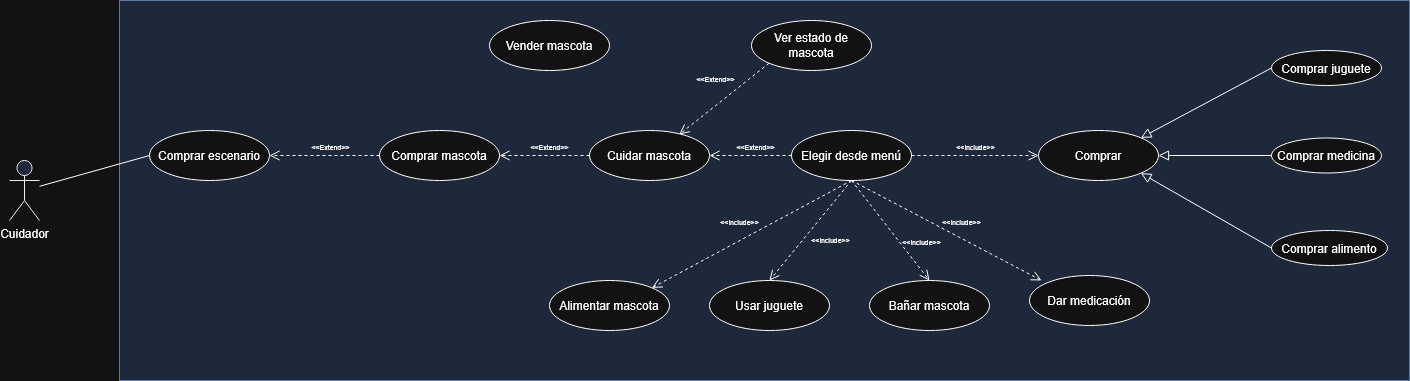

The diagram above was exported from draw.io. Its source (the exported page's mxGraphModel, read from the mxfile embedded in the PNG):
<mxGraphModel dx="1426" dy="797" grid="1" gridSize="10" guides="1" tooltips="1" connect="1" arrows="1" fold="1" page="1" pageScale="1" pageWidth="827" pageHeight="1169" math="0" shadow="0">
  <root>
    <mxCell id="0" />
    <mxCell id="1" parent="0" />
    <mxCell id="zGiHwcZwY53PnWux54d9-17" value="" style="rounded=0;whiteSpace=wrap;html=1;fillColor=#dae8fc;strokeColor=#6c8ebf;movable=0;resizable=0;rotatable=0;deletable=0;editable=0;locked=1;connectable=0;" parent="1" vertex="1">
      <mxGeometry x="170" y="160" width="1290" height="380" as="geometry" />
    </mxCell>
    <mxCell id="zGiHwcZwY53PnWux54d9-1" value="Cuidador" style="shape=umlActor;verticalLabelPosition=bottom;verticalAlign=top;html=1;outlineConnect=0;fillColor=#dae8fc;strokeColor=#000000;" parent="1" vertex="1">
      <mxGeometry x="60" y="320" width="30" height="60" as="geometry" />
    </mxCell>
    <mxCell id="zGiHwcZwY53PnWux54d9-2" value="Comprar escenario" style="ellipse;whiteSpace=wrap;html=1;" parent="1" vertex="1">
      <mxGeometry x="200" y="290" width="120" height="50" as="geometry" />
    </mxCell>
    <mxCell id="zGiHwcZwY53PnWux54d9-3" value="Comprar mascota" style="ellipse;whiteSpace=wrap;html=1;" parent="1" vertex="1">
      <mxGeometry x="430" y="290" width="120" height="50" as="geometry" />
    </mxCell>
    <mxCell id="zGiHwcZwY53PnWux54d9-5" value="Elegir desde menú" style="ellipse;whiteSpace=wrap;html=1;" parent="1" vertex="1">
      <mxGeometry x="842" y="290" width="120" height="50" as="geometry" />
    </mxCell>
    <mxCell id="zGiHwcZwY53PnWux54d9-6" value="Usar juguete" style="ellipse;whiteSpace=wrap;html=1;" parent="1" vertex="1">
      <mxGeometry x="760" y="440" width="120" height="50" as="geometry" />
    </mxCell>
    <mxCell id="zGiHwcZwY53PnWux54d9-7" value="Bañar mascota" style="ellipse;whiteSpace=wrap;html=1;" parent="1" vertex="1">
      <mxGeometry x="920" y="440" width="120" height="50" as="geometry" />
    </mxCell>
    <mxCell id="zGiHwcZwY53PnWux54d9-8" value="Dar medicación" style="ellipse;whiteSpace=wrap;html=1;" parent="1" vertex="1">
      <mxGeometry x="1080" y="435" width="120" height="50" as="geometry" />
    </mxCell>
    <mxCell id="zGiHwcZwY53PnWux54d9-9" value="Comprar" style="ellipse;whiteSpace=wrap;html=1;" parent="1" vertex="1">
      <mxGeometry x="1089" y="290" width="120" height="50" as="geometry" />
    </mxCell>
    <mxCell id="zGiHwcZwY53PnWux54d9-10" value="Alimentar mascota" style="ellipse;whiteSpace=wrap;html=1;" parent="1" vertex="1">
      <mxGeometry x="600" y="440" width="120" height="50" as="geometry" />
    </mxCell>
    <mxCell id="zGiHwcZwY53PnWux54d9-11" value="Comprar alimento" style="ellipse;whiteSpace=wrap;html=1;" parent="1" vertex="1">
      <mxGeometry x="1322" y="390" width="116" height="35" as="geometry" />
    </mxCell>
    <mxCell id="zGiHwcZwY53PnWux54d9-12" value="Comprar medicina" style="ellipse;whiteSpace=wrap;html=1;" parent="1" vertex="1">
      <mxGeometry x="1322" y="297.5" width="110" height="35" as="geometry" />
    </mxCell>
    <mxCell id="zGiHwcZwY53PnWux54d9-13" value="Comprar juguete" style="ellipse;whiteSpace=wrap;html=1;" parent="1" vertex="1">
      <mxGeometry x="1322" y="210" width="110" height="35" as="geometry" />
    </mxCell>
    <mxCell id="zGiHwcZwY53PnWux54d9-14" value="Vender mascota" style="ellipse;whiteSpace=wrap;html=1;" parent="1" vertex="1">
      <mxGeometry x="540" y="180" width="120" height="50" as="geometry" />
    </mxCell>
    <mxCell id="zGiHwcZwY53PnWux54d9-18" value="&lt;font style=&quot;font-size: 7px;&quot;&gt;&amp;lt;&amp;lt;include&amp;gt;&amp;gt;&lt;/font&gt;" style="html=1;verticalAlign=bottom;endArrow=open;dashed=1;endSize=8;curved=0;rounded=0;entryX=1;entryY=0;entryDx=0;entryDy=0;labelBackgroundColor=none;exitX=0.5;exitY=1;exitDx=0;exitDy=0;" parent="1" source="zGiHwcZwY53PnWux54d9-5" target="zGiHwcZwY53PnWux54d9-10" edge="1">
      <mxGeometry x="0.0808" y="-9" relative="1" as="geometry">
        <mxPoint x="690" y="360" as="sourcePoint" />
        <mxPoint x="550" y="400" as="targetPoint" />
        <mxPoint as="offset" />
      </mxGeometry>
    </mxCell>
    <mxCell id="zGiHwcZwY53PnWux54d9-19" value="&lt;font style=&quot;font-size: 7px;&quot;&gt;&amp;lt;&amp;lt;include&amp;gt;&amp;gt;&lt;/font&gt;" style="html=1;verticalAlign=bottom;endArrow=open;dashed=1;endSize=8;curved=0;rounded=0;entryX=0.5;entryY=0;entryDx=0;entryDy=0;labelBackgroundColor=none;" parent="1" target="zGiHwcZwY53PnWux54d9-6" edge="1">
      <mxGeometry x="0.0283" y="27" relative="1" as="geometry">
        <mxPoint x="902" y="340" as="sourcePoint" />
        <mxPoint x="882" y="450" as="targetPoint" />
        <mxPoint as="offset" />
      </mxGeometry>
    </mxCell>
    <mxCell id="zGiHwcZwY53PnWux54d9-20" value="&lt;font style=&quot;font-size: 7px;&quot;&gt;&amp;lt;&amp;lt;include&amp;gt;&amp;gt;&lt;/font&gt;" style="html=1;verticalAlign=bottom;endArrow=open;dashed=1;endSize=8;curved=0;rounded=0;entryX=0.5;entryY=0;entryDx=0;entryDy=0;labelBackgroundColor=none;exitX=0.5;exitY=1;exitDx=0;exitDy=0;" parent="1" source="zGiHwcZwY53PnWux54d9-5" target="zGiHwcZwY53PnWux54d9-7" edge="1">
      <mxGeometry x="0.5494" y="12" relative="1" as="geometry">
        <mxPoint x="872" y="340" as="sourcePoint" />
        <mxPoint x="942" y="350" as="targetPoint" />
        <mxPoint as="offset" />
      </mxGeometry>
    </mxCell>
    <mxCell id="zGiHwcZwY53PnWux54d9-21" value="&lt;font style=&quot;font-size: 7px;&quot;&gt;&amp;lt;&amp;lt;include&amp;gt;&amp;gt;&lt;/font&gt;" style="html=1;verticalAlign=bottom;endArrow=open;dashed=1;endSize=8;curved=0;rounded=0;labelBackgroundColor=none;exitX=0.5;exitY=1;exitDx=0;exitDy=0;" parent="1" source="zGiHwcZwY53PnWux54d9-5" edge="1">
      <mxGeometry x="0.1236" y="7" relative="1" as="geometry">
        <mxPoint x="872" y="340" as="sourcePoint" />
        <mxPoint x="1092" y="440" as="targetPoint" />
        <mxPoint as="offset" />
      </mxGeometry>
    </mxCell>
    <mxCell id="zGiHwcZwY53PnWux54d9-22" value="&lt;font style=&quot;font-size: 7px;&quot;&gt;&amp;lt;&amp;lt;include&amp;gt;&amp;gt;&lt;/font&gt;" style="html=1;verticalAlign=bottom;endArrow=open;dashed=1;endSize=8;curved=0;rounded=0;entryX=0;entryY=0.5;entryDx=0;entryDy=0;exitX=1;exitY=0.5;exitDx=0;exitDy=0;labelBackgroundColor=none;" parent="1" source="zGiHwcZwY53PnWux54d9-5" target="zGiHwcZwY53PnWux54d9-9" edge="1">
      <mxGeometry relative="1" as="geometry">
        <mxPoint x="992" y="540" as="sourcePoint" />
        <mxPoint x="1062" y="540" as="targetPoint" />
      </mxGeometry>
    </mxCell>
    <mxCell id="zGiHwcZwY53PnWux54d9-23" value="" style="html=1;verticalAlign=bottom;endArrow=block;endSize=8;curved=0;rounded=0;exitX=0;exitY=0.5;exitDx=0;exitDy=0;labelBackgroundColor=none;endFill=0;entryX=1;entryY=0;entryDx=0;entryDy=0;" parent="1" source="zGiHwcZwY53PnWux54d9-13" target="zGiHwcZwY53PnWux54d9-9" edge="1">
      <mxGeometry relative="1" as="geometry">
        <mxPoint x="1252" y="300" as="sourcePoint" />
        <mxPoint x="1242" y="370" as="targetPoint" />
      </mxGeometry>
    </mxCell>
    <mxCell id="zGiHwcZwY53PnWux54d9-25" value="" style="html=1;verticalAlign=bottom;endArrow=block;endSize=8;curved=0;rounded=0;exitX=0;exitY=0.5;exitDx=0;exitDy=0;labelBackgroundColor=none;endFill=0;entryX=1;entryY=0.5;entryDx=0;entryDy=0;" parent="1" source="zGiHwcZwY53PnWux54d9-12" target="zGiHwcZwY53PnWux54d9-9" edge="1">
      <mxGeometry relative="1" as="geometry">
        <mxPoint x="1375" y="360" as="sourcePoint" />
        <mxPoint x="1222" y="360" as="targetPoint" />
      </mxGeometry>
    </mxCell>
    <mxCell id="zGiHwcZwY53PnWux54d9-26" value="" style="html=1;verticalAlign=bottom;endArrow=block;endSize=8;curved=0;rounded=0;exitX=0;exitY=0.5;exitDx=0;exitDy=0;labelBackgroundColor=none;endFill=0;entryX=1;entryY=1;entryDx=0;entryDy=0;" parent="1" source="zGiHwcZwY53PnWux54d9-11" target="zGiHwcZwY53PnWux54d9-9" edge="1">
      <mxGeometry relative="1" as="geometry">
        <mxPoint x="1395" y="400" as="sourcePoint" />
        <mxPoint x="1282" y="487" as="targetPoint" />
      </mxGeometry>
    </mxCell>
    <mxCell id="zGiHwcZwY53PnWux54d9-27" value="" style="html=1;verticalAlign=bottom;endArrow=none;endSize=8;curved=0;rounded=0;labelBackgroundColor=none;endFill=0;startFill=0;exitX=0;exitY=0.5;exitDx=0;exitDy=0;" parent="1" source="zGiHwcZwY53PnWux54d9-2" target="zGiHwcZwY53PnWux54d9-1" edge="1">
      <mxGeometry relative="1" as="geometry">
        <mxPoint x="220" y="320" as="sourcePoint" />
        <mxPoint x="300" y="557" as="targetPoint" />
      </mxGeometry>
    </mxCell>
    <mxCell id="zGiHwcZwY53PnWux54d9-28" value="&lt;font style=&quot;font-size: 7px;&quot;&gt;&amp;lt;&amp;lt;Extend&amp;gt;&amp;gt;&lt;/font&gt;" style="html=1;verticalAlign=bottom;endArrow=open;dashed=1;endSize=8;curved=0;rounded=0;labelBackgroundColor=none;exitX=0;exitY=0.5;exitDx=0;exitDy=0;entryX=1;entryY=0.5;entryDx=0;entryDy=0;" parent="1" source="zGiHwcZwY53PnWux54d9-3" target="zGiHwcZwY53PnWux54d9-2" edge="1">
      <mxGeometry x="-0.1111" relative="1" as="geometry">
        <mxPoint x="626" y="350" as="sourcePoint" />
        <mxPoint x="350" y="330" as="targetPoint" />
        <mxPoint as="offset" />
      </mxGeometry>
    </mxCell>
    <mxCell id="zGiHwcZwY53PnWux54d9-29" value="&lt;font style=&quot;font-size: 7px;&quot;&gt;&amp;lt;&amp;lt;Extend&amp;gt;&amp;gt;&lt;/font&gt;" style="html=1;verticalAlign=bottom;endArrow=open;dashed=1;endSize=8;curved=0;rounded=0;labelBackgroundColor=none;exitX=0;exitY=0.5;exitDx=0;exitDy=0;entryX=1;entryY=0.5;entryDx=0;entryDy=0;" parent="1" source="zGiHwcZwY53PnWux54d9-5" target="zGiHwcZwY53PnWux54d9-32" edge="1">
      <mxGeometry x="-0.1111" relative="1" as="geometry">
        <mxPoint x="640" y="339.31" as="sourcePoint" />
        <mxPoint x="730" y="315" as="targetPoint" />
        <mxPoint as="offset" />
      </mxGeometry>
    </mxCell>
    <mxCell id="zGiHwcZwY53PnWux54d9-30" value="Ver estado de mascota" style="ellipse;whiteSpace=wrap;html=1;" parent="1" vertex="1">
      <mxGeometry x="802" y="180" width="120" height="50" as="geometry" />
    </mxCell>
    <mxCell id="zGiHwcZwY53PnWux54d9-31" value="&lt;font style=&quot;font-size: 7px;&quot;&gt;&amp;lt;&amp;lt;Extend&amp;gt;&amp;gt;&lt;/font&gt;" style="html=1;verticalAlign=bottom;endArrow=open;dashed=1;endSize=8;curved=0;rounded=0;labelBackgroundColor=none;exitX=0;exitY=1;exitDx=0;exitDy=0;entryX=0.749;entryY=0.078;entryDx=0;entryDy=0;entryPerimeter=0;" parent="1" source="zGiHwcZwY53PnWux54d9-30" target="zGiHwcZwY53PnWux54d9-32" edge="1">
      <mxGeometry x="-0.001" y="-14" relative="1" as="geometry">
        <mxPoint x="810" y="250" as="sourcePoint" />
        <mxPoint x="730" y="290" as="targetPoint" />
        <mxPoint as="offset" />
      </mxGeometry>
    </mxCell>
    <mxCell id="zGiHwcZwY53PnWux54d9-32" value="Cuidar mascota" style="ellipse;whiteSpace=wrap;html=1;" parent="1" vertex="1">
      <mxGeometry x="640" y="290" width="120" height="50" as="geometry" />
    </mxCell>
    <mxCell id="zGiHwcZwY53PnWux54d9-34" value="&lt;font style=&quot;font-size: 7px;&quot;&gt;&amp;lt;&amp;lt;Extend&amp;gt;&amp;gt;&lt;/font&gt;" style="html=1;verticalAlign=bottom;endArrow=open;dashed=1;endSize=8;curved=0;rounded=0;labelBackgroundColor=none;exitX=0;exitY=0.5;exitDx=0;exitDy=0;entryX=1;entryY=0.5;entryDx=0;entryDy=0;" parent="1" source="zGiHwcZwY53PnWux54d9-32" target="zGiHwcZwY53PnWux54d9-3" edge="1">
      <mxGeometry x="-0.1111" relative="1" as="geometry">
        <mxPoint x="560" y="340" as="sourcePoint" />
        <mxPoint x="450" y="340" as="targetPoint" />
        <mxPoint as="offset" />
      </mxGeometry>
    </mxCell>
  </root>
</mxGraphModel>